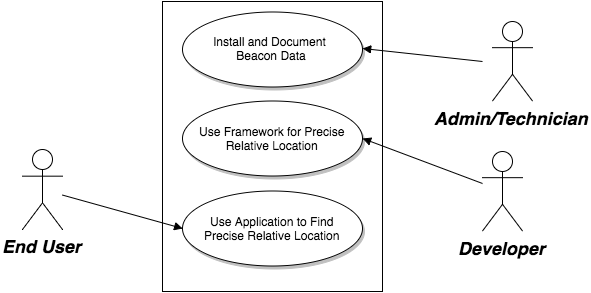

The diagram above was exported from draw.io. Its source (the exported page's mxGraphModel, read from the mxfile embedded in the PNG):
<mxGraphModel dx="1357" dy="663" grid="1" gridSize="10" guides="1" tooltips="1" connect="1" arrows="1" fold="1" page="0" pageScale="1.5" pageWidth="826" pageHeight="1169" background="#ffffff" math="0" shadow="0">
  <root>
    <mxCell id="0" style=";html=1;" />
    <mxCell id="1" style=";html=1;" parent="0" />
    <mxCell id="162" value="" style="whiteSpace=wrap;html=1;" parent="1" vertex="1">
      <mxGeometry x="370" y="50" width="220" height="290" as="geometry" />
    </mxCell>
    <mxCell id="90" value="End User" style="shape=umlActor;verticalLabelPosition=bottom;verticalAlign=top;fillColor=#FFFFFF;strokeColor=#000000;fontStyle=3;fontSize=18;fontFamily=Helvetica;strokeWidth=1;html=1;gradientColor=none;" parent="1" vertex="1">
      <mxGeometry x="230" y="198" width="40" height="80" as="geometry" />
    </mxCell>
    <mxCell id="92" value="Developer" style="shape=umlActor;verticalLabelPosition=bottom;verticalAlign=top;fillColor=#FFFFFF;strokeColor=#000000;fontStyle=3;fontSize=18;fontFamily=Helvetica;strokeWidth=1;html=1;gradientColor=none;" parent="1" vertex="1">
      <mxGeometry x="690" y="199.5" width="40" height="80" as="geometry" />
    </mxCell>
    <mxCell id="119" value="Use Framework for Precise&lt;div&gt;Relative Location&lt;/div&gt;" style="shape=mxgraph.flowchart.on-page_reference;fillColor=#FFFFFF;strokeColor=#000000;strokeWidth=1;shadow=1;gradientColor=none;html=1;" parent="1" vertex="1">
      <mxGeometry x="390" y="150" width="180" height="75" as="geometry" />
    </mxCell>
    <mxCell id="122" value="Use Application to Find&lt;div&gt;Precise Relative Location&lt;/div&gt;" style="shape=mxgraph.flowchart.on-page_reference;fillColor=#FFFFFF;strokeColor=#000000;strokeWidth=1;shadow=1;gradientColor=none;html=1;" parent="1" vertex="1">
      <mxGeometry x="390" y="240" width="180" height="75" as="geometry" />
    </mxCell>
    <mxCell id="141" value="" style="edgeStyle=none;entryX=0;entryY=0.5;entryPerimeter=0;strokeWidth=1;endArrow=block;endFill=1;strokeColor=#000000;html=1;" parent="1" source="90" target="122" edge="1">
      <mxGeometry width="100" height="100" as="geometry">
        <mxPoint y="100" as="sourcePoint" />
        <mxPoint x="100" as="targetPoint" />
      </mxGeometry>
    </mxCell>
    <mxCell id="147" value="" style="edgeStyle=none;strokeWidth=1;endArrow=block;endFill=1;strokeColor=#000000;html=1;entryX=1;entryY=0.5;entryPerimeter=0;" parent="1" source="92" target="119" edge="1">
      <mxGeometry width="100" height="100" as="geometry">
        <mxPoint y="100" as="sourcePoint" />
        <mxPoint x="640" y="150" as="targetPoint" />
      </mxGeometry>
    </mxCell>
    <mxCell id="170" value="Admin/Technician" style="shape=umlActor;verticalLabelPosition=bottom;verticalAlign=top;fillColor=#FFFFFF;strokeColor=#000000;fontStyle=3;fontSize=18;fontFamily=Helvetica;strokeWidth=1;html=1;gradientColor=none;" vertex="1" parent="1">
      <mxGeometry x="700" y="69.5" width="40" height="80" as="geometry" />
    </mxCell>
    <mxCell id="171" value="Install and Document&amp;nbsp;&lt;div&gt;Beacon Data&lt;/div&gt;" style="shape=mxgraph.flowchart.on-page_reference;fillColor=#FFFFFF;strokeColor=#000000;strokeWidth=1;shadow=1;gradientColor=none;html=1;" vertex="1" parent="1">
      <mxGeometry x="390" y="60" width="180" height="75" as="geometry" />
    </mxCell>
    <mxCell id="174" value="" style="edgeStyle=none;strokeWidth=1;endArrow=block;endFill=1;strokeColor=#000000;html=1;entryX=1;entryY=0.5;entryPerimeter=0;" edge="1" parent="1" target="171">
      <mxGeometry y="-100" width="100" height="100" as="geometry">
        <mxPoint x="690" y="110" as="sourcePoint" />
        <mxPoint x="570.1428571428573" y="87" as="targetPoint" />
      </mxGeometry>
    </mxCell>
  </root>
</mxGraphModel>